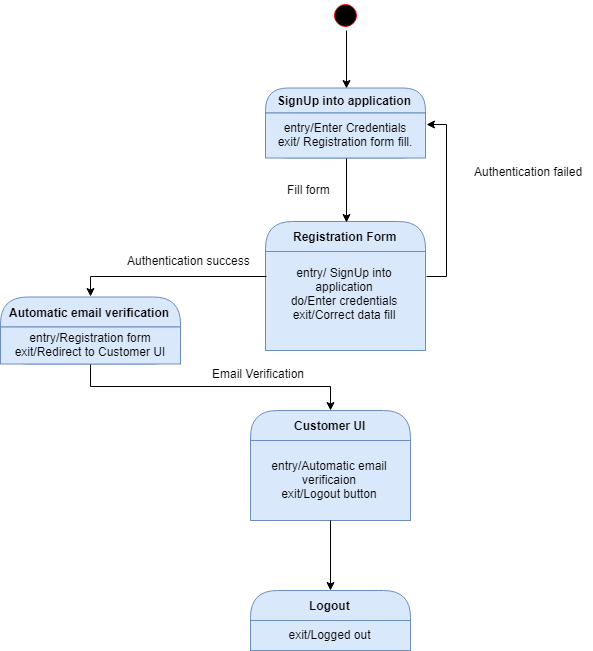

The diagram above was exported from draw.io. Its source (the exported page's mxGraphModel, read from the mxfile embedded in the PNG):
<mxGraphModel dx="1508" dy="772" grid="1" gridSize="10" guides="1" tooltips="1" connect="1" arrows="1" fold="1" page="1" pageScale="1" pageWidth="850" pageHeight="1100" math="0" shadow="0">
  <root>
    <mxCell id="0" />
    <mxCell id="1" parent="0" />
    <mxCell id="2" style="edgeStyle=orthogonalEdgeStyle;rounded=0;orthogonalLoop=1;jettySize=auto;html=1;exitX=0.5;exitY=1;exitDx=0;exitDy=0;entryX=0.5;entryY=0;entryDx=0;entryDy=0;" edge="1" source="3" target="4" parent="1">
      <mxGeometry relative="1" as="geometry" />
    </mxCell>
    <mxCell id="3" value="" style="ellipse;html=1;shape=startState;fillColor=#000000;strokeColor=#ff0000;" vertex="1" parent="1">
      <mxGeometry x="420" y="20" width="30" height="30" as="geometry" />
    </mxCell>
    <mxCell id="4" value="SignUp into application" style="swimlane;html=1;fontStyle=1;align=center;verticalAlign=middle;childLayout=stackLayout;horizontal=1;startSize=25;horizontalStack=0;resizeParent=0;resizeLast=1;container=0;collapsible=0;rounded=1;arcSize=30;strokeColor=#6c8ebf;fillColor=#dae8fc;swimlaneFillColor=#ffffc0;" vertex="1" parent="1">
      <mxGeometry x="355" y="107.5" width="160" height="70" as="geometry" />
    </mxCell>
    <mxCell id="5" value="entry/Enter Credentials&lt;br&gt;exit/ Registration form fill.&lt;br&gt;" style="text;html=1;strokeColor=#6c8ebf;fillColor=#dae8fc;align=center;verticalAlign=middle;spacingLeft=4;spacingRight=4;whiteSpace=wrap;overflow=hidden;rotatable=0;" vertex="1" parent="4">
      <mxGeometry y="25" width="160" height="45" as="geometry" />
    </mxCell>
    <mxCell id="6" value="Registration Form" style="swimlane;html=1;fontStyle=1;align=center;verticalAlign=middle;childLayout=stackLayout;horizontal=1;startSize=30;horizontalStack=0;resizeParent=0;resizeLast=1;container=0;collapsible=0;rounded=1;arcSize=30;strokeColor=#6c8ebf;fillColor=#dae8fc;swimlaneFillColor=#ffffc0;" vertex="1" parent="1">
      <mxGeometry x="355" y="241" width="160" height="129" as="geometry" />
    </mxCell>
    <mxCell id="7" value="entry/ SignUp into application&lt;br&gt;do/Enter credentials&lt;br&gt;exit/Correct data fill&lt;br&gt;&lt;br&gt;" style="text;html=1;strokeColor=#6c8ebf;fillColor=#dae8fc;align=center;verticalAlign=middle;spacingLeft=4;spacingRight=4;whiteSpace=wrap;overflow=hidden;rotatable=0;" vertex="1" parent="6">
      <mxGeometry y="30" width="160" height="99" as="geometry" />
    </mxCell>
    <mxCell id="8" style="edgeStyle=orthogonalEdgeStyle;rounded=0;orthogonalLoop=1;jettySize=auto;html=1;exitX=0.5;exitY=1;exitDx=0;exitDy=0;entryX=0.5;entryY=0;entryDx=0;entryDy=0;" edge="1" source="5" target="6" parent="1">
      <mxGeometry relative="1" as="geometry" />
    </mxCell>
    <mxCell id="9" value="Automatic email verification" style="swimlane;html=1;fontStyle=1;align=center;verticalAlign=middle;childLayout=stackLayout;horizontal=1;startSize=30;horizontalStack=0;resizeParent=0;resizeLast=1;container=0;collapsible=0;rounded=1;arcSize=30;strokeColor=#6c8ebf;fillColor=#dae8fc;swimlaneFillColor=#ffffc0;" vertex="1" parent="1">
      <mxGeometry x="90" y="316.5" width="180" height="67" as="geometry" />
    </mxCell>
    <mxCell id="10" value="entry/Registration form&lt;br&gt;exit/Redirect to Customer UI&lt;br&gt;" style="text;html=1;strokeColor=#6c8ebf;fillColor=#dae8fc;align=center;verticalAlign=middle;spacingLeft=4;spacingRight=4;whiteSpace=wrap;overflow=hidden;rotatable=0;" vertex="1" parent="9">
      <mxGeometry y="30" width="180" height="37" as="geometry" />
    </mxCell>
    <mxCell id="11" style="edgeStyle=orthogonalEdgeStyle;rounded=0;orthogonalLoop=1;jettySize=auto;html=1;exitX=0;exitY=0.25;exitDx=0;exitDy=0;entryX=0.5;entryY=0;entryDx=0;entryDy=0;" edge="1" source="7" target="9" parent="1">
      <mxGeometry relative="1" as="geometry" />
    </mxCell>
    <mxCell id="12" value="Authentication success" style="text;html=1;resizable=0;points=[];autosize=1;align=left;verticalAlign=top;spacingTop=-4;" vertex="1" parent="1">
      <mxGeometry x="215" y="271" width="140" height="20" as="geometry" />
    </mxCell>
    <mxCell id="13" value="Fill form" style="text;html=1;resizable=0;points=[];autosize=1;align=left;verticalAlign=top;spacingTop=-4;" vertex="1" parent="1">
      <mxGeometry x="375" y="199.5" width="60" height="20" as="geometry" />
    </mxCell>
    <mxCell id="14" style="edgeStyle=orthogonalEdgeStyle;rounded=0;orthogonalLoop=1;jettySize=auto;html=1;exitX=1;exitY=0.25;exitDx=0;exitDy=0;entryX=1;entryY=0.25;entryDx=0;entryDy=0;" edge="1" source="7" target="5" parent="1">
      <mxGeometry relative="1" as="geometry" />
    </mxCell>
    <mxCell id="15" value="Authentication failed" style="text;html=1;resizable=0;points=[];autosize=1;align=left;verticalAlign=top;spacingTop=-4;" vertex="1" parent="1">
      <mxGeometry x="562" y="182" width="120" height="20" as="geometry" />
    </mxCell>
    <mxCell id="16" value="Customer UI" style="swimlane;html=1;fontStyle=1;align=center;verticalAlign=middle;childLayout=stackLayout;horizontal=1;startSize=30;horizontalStack=0;resizeParent=0;resizeLast=1;container=0;collapsible=0;rounded=1;arcSize=30;strokeColor=#6c8ebf;fillColor=#dae8fc;swimlaneFillColor=#ffffc0;" vertex="1" parent="1">
      <mxGeometry x="340" y="430" width="160" height="110" as="geometry" />
    </mxCell>
    <mxCell id="17" value="entry/Automatic email verificaion&lt;br&gt;exit/Logout button" style="text;html=1;strokeColor=#6c8ebf;fillColor=#dae8fc;align=center;verticalAlign=middle;spacingLeft=4;spacingRight=4;whiteSpace=wrap;overflow=hidden;rotatable=0;" vertex="1" parent="16">
      <mxGeometry y="30" width="160" height="80" as="geometry" />
    </mxCell>
    <mxCell id="18" style="edgeStyle=orthogonalEdgeStyle;rounded=0;orthogonalLoop=1;jettySize=auto;html=1;exitX=0.5;exitY=1;exitDx=0;exitDy=0;entryX=0.5;entryY=0;entryDx=0;entryDy=0;" edge="1" source="10" target="16" parent="1">
      <mxGeometry relative="1" as="geometry" />
    </mxCell>
    <mxCell id="19" value="Email Verification" style="text;html=1;resizable=0;points=[];autosize=1;align=left;verticalAlign=top;spacingTop=-4;" vertex="1" parent="1">
      <mxGeometry x="300" y="383.5" width="110" height="20" as="geometry" />
    </mxCell>
    <mxCell id="20" value="Logout" style="swimlane;html=1;fontStyle=1;align=center;verticalAlign=middle;childLayout=stackLayout;horizontal=1;startSize=30;horizontalStack=0;resizeParent=0;resizeLast=1;container=0;collapsible=0;rounded=1;arcSize=30;strokeColor=#6c8ebf;fillColor=#dae8fc;swimlaneFillColor=#ffffc0;" vertex="1" parent="1">
      <mxGeometry x="340" y="610" width="160" height="60" as="geometry" />
    </mxCell>
    <mxCell id="21" value="exit/Logged out" style="text;html=1;strokeColor=#6c8ebf;fillColor=#dae8fc;align=center;verticalAlign=middle;spacingLeft=4;spacingRight=4;whiteSpace=wrap;overflow=hidden;rotatable=0;" vertex="1" parent="20">
      <mxGeometry y="30" width="160" height="30" as="geometry" />
    </mxCell>
    <mxCell id="22" style="edgeStyle=orthogonalEdgeStyle;rounded=0;orthogonalLoop=1;jettySize=auto;html=1;exitX=0.5;exitY=1;exitDx=0;exitDy=0;entryX=0.5;entryY=0;entryDx=0;entryDy=0;" edge="1" source="17" target="20" parent="1">
      <mxGeometry relative="1" as="geometry" />
    </mxCell>
  </root>
</mxGraphModel>